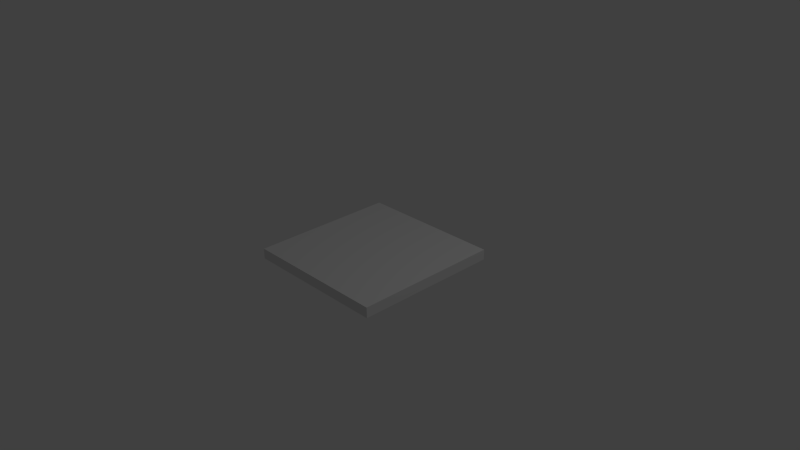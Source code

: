 # Source: piece.blend  (saved by Blender 2.71.0; exported with 4.5.12 LTS)
import bpy
from mathutils import Matrix  # noqa: F401  (used for matrix-valued properties, if any)

bpy.ops.wm.read_factory_settings(use_empty=True)
scene = bpy.context.scene
scene.name = 'Scene'

# ---- collections
col_collection_1 = bpy.data.collections.new('Collection 1'); scene.collection.children.link(col_collection_1)

# ---- materials (node trees are filled in below, after node groups)
mat_material = bpy.data.materials.new('Material')
mat_material.alpha_threshold = 0.0
mat_material.use_transparent_shadow = False
mat_material.roughness = 0.5
mat_material.line_color = (0.0, 0.0, 0.0, 1.0)

# ---- material node trees

# ---- world
world_world = bpy.data.worlds.new('World'); scene.world = world_world
world_world.color = (0.05088, 0.05088, 0.05088)
world_world.use_sun_shadow = False
world_world.sun_shadow_jitter_overblur = 0.0
world_world.cycles.sampling_method = 'MANUAL'
world_world.cycles.sample_map_resolution = 256

# ---- cameras
cam_camera = bpy.data.cameras.new('Camera')
cam_camera.clip_end = 100.0
cam_camera.lens = 35.0
cam_camera.sensor_width = 32.0
cam_camera.sensor_height = 18.0
cam_camera.ortho_scale = 7.314
cam_camera.dof.focus_distance = 0.0
cam_camera.dof.aperture_fstop = 128.0

# ---- lights
light_lamp = bpy.data.lights.new('Lamp', 'POINT')
light_lamp.transmission_factor = 0.0
light_lamp.cutoff_distance = 30.0
light_lamp.energy = 100.0
light_lamp.shadow_buffer_clip_start = 1.001
light_lamp.shadow_soft_size = 0.1
light_lamp.shadow_maximum_resolution = 0.006
light_lamp.use_absolute_resolution = True
light_lamp.cycles.use_multiple_importance_sampling = False

# ---- meshes
me_cube = bpy.data.meshes.new('Cube')
me_cube.from_pydata([(1.0, 1.0, -0.07087), (1.0, -1.0, -0.07087), (-1.0, -1.0, -0.07087), (-1.0, 1.0, -0.07087), (1.0, 1.0, 0.07087), (1.0, -1.0, 0.07087), (-1.0, -1.0, 0.07087), (-1.0, 1.0, 0.07087)], [], [(0, 1, 2, 3), (4, 7, 6, 5), (0, 4, 5, 1), (1, 5, 6, 2), (2, 6, 7, 3), (4, 0, 3, 7)])
me_cube.materials.append(mat_material)
me_cube.use_remesh_preserve_volume = False
me_cube.use_remesh_preserve_attributes = False
me_cube.use_mirror_vertex_groups = False
me_cube.update()

# ---- objects
ob_cube = bpy.data.objects.new('Cube', me_cube)
ob_lamp = bpy.data.objects.new('Lamp', light_lamp)
ob_camera = bpy.data.objects.new('Camera', cam_camera)

# ---- transforms, parenting, visibility, modifiers, constraints
ob_cube.location = (0.0, 0.0, 0.0)
ob_cube.lock_rotations_4d = False
ob_cube.empty_display_type = 'ARROWS'
ob_cube.lineart.crease_threshold = 0.0
ob_lamp.location = (4.076, 1.005, 5.904)
ob_lamp.rotation_euler = (0.6503, 0.05522, 1.866)
ob_lamp.lock_rotations_4d = False
ob_lamp.empty_display_type = 'ARROWS'
ob_lamp.color = (0.0, 0.0, 0.0, 0.0)
ob_lamp.lineart.crease_threshold = 0.0
ob_camera.location = (7.481, -6.508, 5.344)
ob_camera.rotation_euler = (1.109, 0.01082, 0.8149)
ob_camera.lock_rotations_4d = False
ob_camera.empty_display_type = 'ARROWS'
ob_camera.color = (0.0, 0.0, 0.0, 0.0)
ob_camera.display_type = 'WIRE'
ob_camera.lineart.crease_threshold = 0.0

# ---- collection membership
col_collection_1.objects.link(ob_cube)
col_collection_1.objects.link(ob_lamp)
col_collection_1.objects.link(ob_camera)

# ---- scene / render settings (as saved in the file)
scene.camera = ob_camera
scene.frame_start = 1; scene.frame_end = 250; scene.frame_set(1)
scene.render.engine = 'BLENDER_EEVEE_NEXT'
scene.render.resolution_percentage = 50
scene.render.dither_intensity = 0.0
scene.cycles.use_denoising = False
scene.cycles.samples = 10
scene.cycles.sampling_pattern = 'TABULATED_SOBOL'
scene.cycles.light_sampling_threshold = 0.0
scene.cycles.use_adaptive_sampling = False
scene.cycles.use_light_tree = False
scene.cycles.blur_glossy = 0.0
scene.cycles.volume_bounces = 1
scene.cycles.pixel_filter_type = 'GAUSSIAN'
scene.cycles.sample_clamp_indirect = 0.0
scene.view_settings.view_transform = 'Standard'
bpy.context.view_layer.update()
